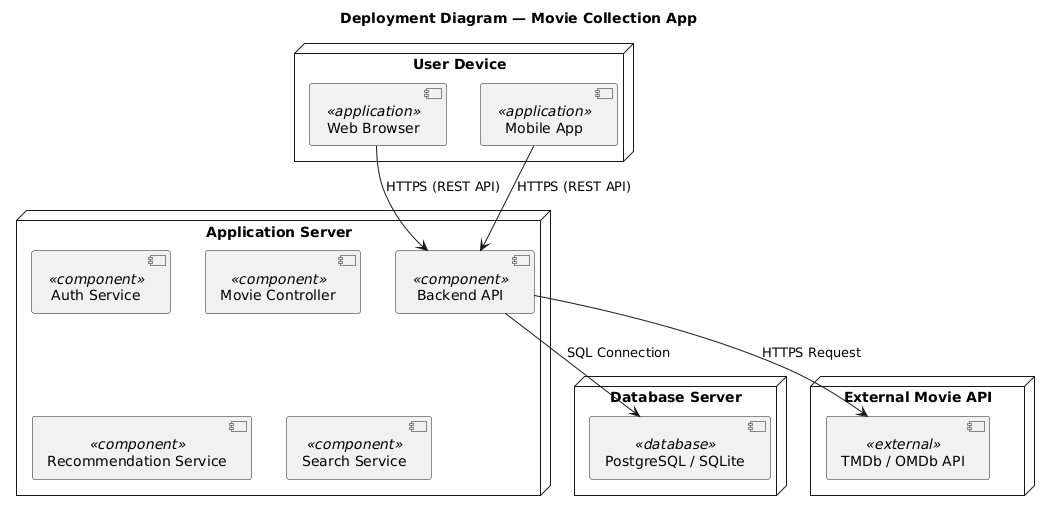

The diagram above was rendered by PlantUML. Its source (embedded in the PNG):
@startuml
title Deployment Diagram — Movie Collection App

node "User Device" as Client {
  [Web Browser] <<application>>
  [Mobile App] <<application>>
}

node "Application Server" as Server {
  [Backend API] <<component>>
  [Auth Service] <<component>>
  [Movie Controller] <<component>>
  [Recommendation Service] <<component>>
  [Search Service] <<component>>
}

node "Database Server" as Database {
  [PostgreSQL / SQLite] <<database>>
}

node "External Movie API" as External {
  [TMDb / OMDb API] <<external>>
}

' ==== Connections ====
[Web Browser] --> [Backend API] : HTTPS (REST API)
[Mobile App] --> [Backend API] : HTTPS (REST API)
[Backend API] --> [PostgreSQL / SQLite] : SQL Connection
[Backend API] --> [TMDb / OMDb API] : HTTPS Request
@enduml